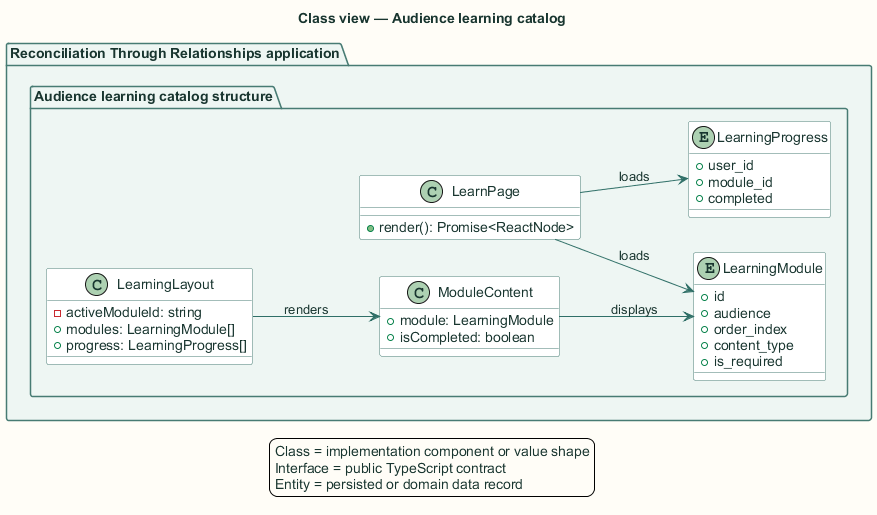

The diagram above was rendered by PlantUML. Its source (embedded in the PNG):
@startuml
title Class view — Audience learning catalog

skinparam backgroundColor #FFFDF7
skinparam shadowing false
skinparam defaultFontName Arial
skinparam defaultFontColor #18352F
skinparam ArrowColor #2F6F67
skinparam packageBorderColor #477B73
skinparam packageBackgroundColor #EEF6F3
skinparam rectangleBorderColor #477B73
skinparam rectangleBackgroundColor #FFFFFF
skinparam componentBorderColor #8A5A1F
skinparam componentBackgroundColor #FFF6E6
skinparam databaseBorderColor #4E668E
skinparam databaseBackgroundColor #EEF3FB
skinparam actorBorderColor #18352F
skinparam actorBackgroundColor #FFFFFF
skinparam classBorderColor #477B73
skinparam classBackgroundColor #FFFFFF
skinparam sequenceBoxBorderColor #477B73
skinparam sequenceBoxBackgroundColor #F4F8F6
skinparam ParticipantBorderColor #477B73
skinparam ParticipantBackgroundColor #FFFFFF
skinparam BoxPadding 10
hide stereotype

left to right direction
package "Reconciliation Through Relationships application" {
  package "Audience learning catalog structure" {
    class "LearnPage" as type0 {
      +render(): Promise<ReactNode>
    }
    
    class "LearningLayout" as type1 {
      -activeModuleId: string
      +modules: LearningModule[]
      +progress: LearningProgress[]
    }
    
    class "ModuleContent" as type2 {
      +module: LearningModule
      +isCompleted: boolean
    }
    
    entity "LearningModule" as type3 {
      +id
      +audience
      +order_index
      +content_type
      +is_required
    }
    
    entity "LearningProgress" as type4 {
      +user_id
      +module_id
      +completed
    }
  }
}
type0 --> type3 : loads
type0 --> type4 : loads
type1 --> type2 : renders
type2 --> type3 : displays
legend bottom
  Class = implementation component or value shape
  Interface = public TypeScript contract
  Entity = persisted or domain data record
endlegend
@enduml